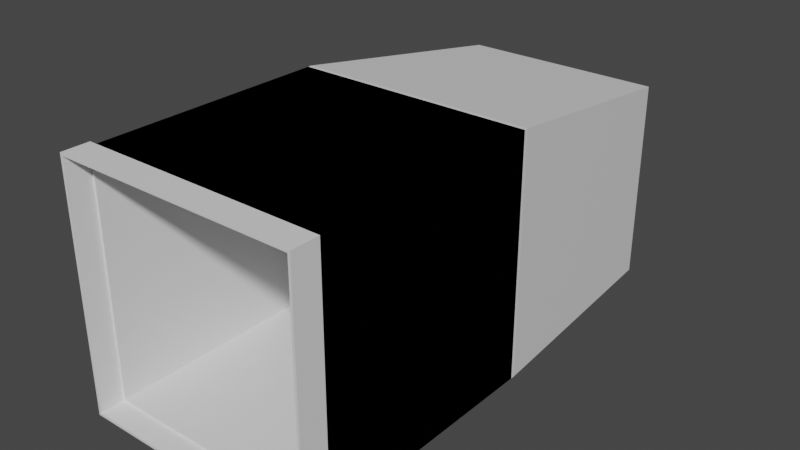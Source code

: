 # Source: air_shaft_tighter.blend  (saved by Blender 3.3.6; exported with 4.5.12 LTS)
import bpy
from mathutils import Matrix  # noqa: F401  (used for matrix-valued properties, if any)

bpy.ops.wm.read_factory_settings(use_empty=True)
scene = bpy.context.scene
scene.name = 'Scene'

# ---- collections
col_collection = bpy.data.collections.new('Collection'); scene.collection.children.link(col_collection)

# ---- materials (node trees are filled in below, after node groups)
mat_material = bpy.data.materials.new('Material')
mat_material.alpha_threshold = 0.0
mat_material.use_transparent_shadow = False
mat_material.roughness = 0.5
mat_material.line_color = (0.0, 0.0, 0.0, 1.0)

# ---- material node trees
mat_material.use_nodes = True; mat_material.node_tree.nodes.clear()
_N = mat_material.node_tree.nodes; _L = mat_material.node_tree.links
n0 = _N.new('ShaderNodeOutputMaterial'); n0.name = 'Material Output'; n0.location = (300, 300)
n1 = _N.new('ShaderNodeBsdfPrincipled'); n1.name = 'Principled BSDF'; n1.location = (10, 300)
n1.distribution = 'GGX'
n1.subsurface_method = 'RANDOM_WALK_SKIN'
n1.inputs[3].default_value = 1.45
n1.inputs[27].default_value = (0.0, 0.0, 0.0, 1.0)
n1.inputs[28].default_value = 1.0
_L.new(n1.outputs[0], n0.inputs[0])
n0.is_active_output = True

# ---- world
world_world = bpy.data.worlds.new('World'); scene.world = world_world
world_world.use_nodes = True; world_world.node_tree.nodes.clear()
_N = world_world.node_tree.nodes; _L = world_world.node_tree.links
n0 = _N.new('ShaderNodeOutputWorld'); n0.name = 'World Output'; n0.location = (300, 300)
n1 = _N.new('ShaderNodeBackground'); n1.name = 'Background'; n1.location = (10, 300)
n1.inputs[0].default_value = (0.05088, 0.05088, 0.05088, 1.0)
_L.new(n1.outputs[0], n0.inputs[0])
n0.is_active_output = True
world_world.color = (0.05088, 0.05088, 0.05088)
world_world.use_sun_shadow = False
world_world.sun_shadow_jitter_overblur = 0.0

# ---- meshes
me_cube = bpy.data.meshes.new('Cube')
me_cube.from_pydata([(1.0, 1.0, 1.0), (1.0, 1.0, -1.0), (1.0, -1.0, 1.0), (1.0, -1.0, -1.0), (-1.0, 1.0, 1.0), (-1.0, 1.0, -1.0), (-1.0, -1.0, 1.0), (-1.0, -1.0, -1.0), (1.0, 1.0, 1.0), (1.0, 1.0, -1.0), (1.0, -1.0, 1.0), (1.0, -1.0, -1.0), (-1.0, 1.0, 1.0), (-1.0, 1.0, -1.0), (-1.0, -1.0, 1.0), (-1.0, -1.0, -1.0), (0.98, 1.0, 0.98), (0.98, 1.0, -0.98), (0.98, -1.0, 0.98), (0.98, -1.0, -0.98), (-0.98, 1.0, 0.98), (-0.98, 1.0, -0.98), (-0.98, -1.0, 0.98), (-0.98, -1.0, -0.98), (-1.0, -1.0, 1.0), (-1.0, -1.0, -1.0), (1.0, -1.0, -1.0), (1.0, -1.0, 1.0), (-0.98, -1.0, 0.98), (-0.98, -1.0, -0.98), (0.98, -1.0, -0.98), (0.98, -1.0, 0.98), (-1.0, -1.03, 1.0), (-1.0, -1.03, -1.0), (1.0, -1.03, -1.0), (1.0, -1.03, 1.0), (-0.98, -1.03, 0.98), (-0.98, -1.03, -0.98), (0.98, -1.03, -0.98), (0.98, -1.03, 0.98), (1.0, 1.03, -1.0), (-1.0, 1.03, -1.0), (1.0, 1.03, 1.0), (-1.0, 1.03, 1.0), (0.98, 1.03, -0.98), (-0.98, 1.03, -0.98), (0.98, 1.03, 0.98), (-0.98, 1.03, 0.98), (1.0, -1.0, 1.0), (-1.0, -1.0, 1.0), (-1.0, -1.03, 1.0), (1.0, -1.03, 1.0), (1.0, -1.0, 1.0), (-1.0, -1.0, 1.0), (-1.0, -1.03, 1.0), (1.0, -1.03, 1.0), (1.0, -1.0, 1.0), (-1.0, -1.0, 1.0), (-1.0, -1.03, 1.0), (1.0, -1.03, 1.0), (1.0, -1.0, 1.0), (-1.0, -1.0, 1.0), (-1.0, -1.03, 1.0), (1.0, -1.03, 1.0), (1.0, -1.0, 1.0), (-1.0, -1.0, 1.0), (-1.0, -1.03, 1.0), (1.0, -1.03, 1.0), (1.0, -1.0, 1.02), (-1.0, -1.0, 1.02), (-1.0, -1.03, 1.02), (1.0, -1.03, 1.02), (-1.0, -1.0, -1.02), (1.0, -1.0, -1.02), (-1.0, -1.03, -1.02), (1.0, -1.03, -1.02), (-1.02, -1.0, 1.0), (-1.02, -1.0, -1.0), (-1.02, -1.03, 1.0), (-1.02, -1.03, -1.0), (-1.02, -1.0, 1.0), (-1.02, -1.03, 1.0), (-1.02, -1.0, 1.02), (-1.02, -1.03, 1.02), (-1.02, -1.0, -1.02), (-1.02, -1.03, -1.02), (1.02, -1.0, -1.0), (1.02, -1.0, 1.0), (1.02, -1.03, -1.0), (1.02, -1.03, 1.0), (1.02, -1.03, 1.0), (1.02, -1.0, 1.0), (1.02, -1.03, 1.02), (1.02, -1.0, 1.02), (1.02, -1.0, -1.02), (1.02, -1.03, -1.02), (-1.0, -1.03, 1.0), (-1.0, -1.03, -1.0), (1.0, -1.03, -1.0), (1.0, -1.03, 1.0), (1.0, -1.03, 1.0), (-1.0, -1.03, 1.0), (1.0, -1.03, 1.02), (-1.0, -1.03, 1.02), (-1.0, -1.03, -1.02), (1.0, -1.03, -1.02), (-1.02, -1.03, 1.0), (-1.02, -1.03, -1.0), (-1.02, -1.03, 1.02), (-1.02, -1.03, 1.0), (-1.02, -1.03, -1.02), (1.02, -1.03, -1.0), (1.02, -1.03, 1.0), (1.02, -1.03, -1.02), (1.0, -1.23, 1.0), (1.0, -1.23, 1.02), (1.02, -1.23, 1.0), (1.02, -1.23, 1.02), (-1.0, -1.23, 1.0), (-1.0, -1.23, -1.0), (1.0, -1.23, -1.0), (1.0, -1.23, 1.0), (1.0, -1.23, 1.0), (-1.0, -1.23, 1.0), (1.0, -1.23, 1.02), (-1.0, -1.23, 1.02), (-1.0, -1.23, -1.02), (1.0, -1.23, -1.02), (-1.02, -1.23, 1.0), (-1.02, -1.23, -1.0), (-1.02, -1.23, 1.02), (-1.02, -1.23, 1.0), (-1.02, -1.23, -1.02), (1.02, -1.23, -1.0), (1.02, -1.23, 1.0), (1.02, -1.23, -1.02), (1.0, 1.03, -1.0), (-1.0, 1.03, -1.0), (1.0, 1.03, 1.0), (-1.0, 1.03, 1.0), (0.98, 1.03, -0.98), (-0.98, 1.03, -0.98), (0.98, 1.03, 0.98), (-0.98, 1.03, 0.98), (0.85, 3.03, -1.0), (-0.85, 3.03, -1.0), (0.85, 3.03, 0.7), (-0.85, 3.03, 0.7), (0.83, 3.03, -0.98), (-0.83, 3.03, -0.98), (0.83, 3.03, 0.68), (-0.83, 3.03, 0.68)], [], [(0, 4, 6, 2), (15, 14, 12, 13), (7, 6, 4, 5), (5, 1, 3, 7), (1, 0, 2, 3), (8, 12, 14, 10), (13, 9, 11, 15), (9, 8, 10, 11), (23, 21, 20, 22), (16, 18, 22, 20), (21, 23, 19, 17), (17, 19, 18, 16), (12, 8, 42, 43), (9, 13, 41, 40), (17, 16, 46, 44), (13, 12, 43, 41), (11, 10, 27, 26), (23, 22, 28, 29), (10, 14, 24, 27), (15, 11, 26, 25), (65, 66, 81, 80), (32, 35, 51, 50), (29, 28, 36, 37), (28, 31, 39, 36), (19, 23, 29, 30), (22, 18, 31, 28), (18, 19, 30, 31), (14, 15, 25, 24), (32, 36, 39, 35), (35, 39, 38, 34), (34, 38, 37, 33), (33, 37, 36, 32), (30, 29, 37, 38), (31, 30, 38, 39), (67, 64, 91, 90), (83, 81, 109, 108), (40, 41, 137, 136), (41, 43, 139, 137), (45, 44, 140, 141), (47, 45, 141, 143), (20, 21, 45, 47), (21, 17, 44, 45), (8, 9, 40, 42), (16, 20, 47, 46), (51, 48, 52, 55), (24, 32, 50, 49), (35, 27, 48, 51), (27, 24, 49, 48), (54, 55, 59, 58), (49, 50, 54, 53), (50, 51, 55, 54), (48, 49, 53, 52), (58, 59, 63, 62), (52, 53, 57, 56), (55, 52, 56, 59), (53, 54, 58, 57), (63, 60, 64, 67), (56, 57, 61, 60), (59, 56, 60, 63), (57, 58, 62, 61), (32, 78, 106, 96), (61, 62, 66, 65), (62, 63, 67, 66), (60, 61, 65, 64), (68, 69, 70, 71), (64, 65, 69, 68), (26, 27, 87, 86), (70, 83, 108, 103), (72, 73, 75, 74), (69, 65, 80, 82), (25, 26, 73, 72), (34, 33, 97, 98), (76, 77, 79, 78), (80, 81, 83, 82), (79, 77, 84, 85), (72, 74, 85, 84), (25, 72, 84, 77), (24, 25, 77, 76), (70, 69, 82, 83), (67, 71, 102, 100), (32, 24, 76, 78), (79, 85, 110, 107), (86, 88, 95, 94), (86, 87, 89, 88), (90, 91, 93, 92), (73, 26, 86, 94), (68, 71, 92, 93), (64, 68, 93, 91), (75, 95, 113, 105), (107, 110, 132, 129), (75, 73, 94, 95), (27, 35, 89, 87), (92, 71, 115, 117), (113, 111, 133, 135), (102, 103, 125, 124), (108, 109, 131, 130), (111, 112, 134, 133), (101, 100, 122, 123), (106, 107, 129, 128), (88, 89, 112, 111), (81, 66, 101, 109), (95, 88, 111, 113), (66, 67, 100, 101), (85, 74, 104, 110), (74, 75, 105, 104), (33, 32, 96, 97), (71, 70, 103, 102), (35, 34, 98, 99), (89, 35, 99, 112), (78, 79, 107, 106), (115, 114, 116, 117), (120, 127, 135, 133), (123, 122, 124, 125), (119, 118, 128, 129), (120, 119, 126, 127), (126, 119, 129, 132), (123, 125, 130, 131), (121, 120, 133, 134), (100, 102, 124, 122), (105, 113, 135, 127), (96, 106, 128, 118), (104, 105, 127, 126), (112, 99, 121, 134), (71, 67, 114, 115), (97, 96, 118, 119), (109, 101, 123, 131), (90, 92, 117, 116), (99, 98, 120, 121), (110, 104, 126, 132), (98, 97, 119, 120), (103, 108, 130, 125), (67, 90, 116, 114), (141, 140, 148, 149), (143, 141, 149, 151), (138, 136, 144, 146), (139, 138, 146, 147), (46, 47, 143, 142), (44, 46, 142, 140), (43, 42, 138, 139), (42, 40, 136, 138), (146, 150, 151, 147), (147, 151, 149, 145), (145, 149, 148, 144), (144, 148, 150, 146), (137, 139, 147, 145), (136, 137, 145, 144), (142, 143, 151, 150), (140, 142, 150, 148)])
_uv = me_cube.uv_layers.new(name='UVMap')
_uv.uv.foreach_set('vector', [0.625, 0.5, 0.875, 0.5, 0.875, 0.75, 0.625, 0.75, 0.375, 0.0, 0.625, 0.0, 0.625, 0.25, 0.375, 0.25, 0.375, 0.0, 0.625, 0.0, 0.625, 0.25, 0.375, 0.25, 0.125, 0.5, 0.375, 0.5, 0.375, 0.75, 0.125, 0.75, 0.375, 0.5, 0.625, 0.5, 0.625, 0.75, 0.375, 0.75, 0.625, 0.5, 0.875, 0.5, 0.875, 0.75, 0.625, 0.75, 0.125, 0.5, 0.375, 0.5, 0.375, 0.75, 0.125, 0.75, 0.375, 0.5, 0.625, 0.5, 0.625, 0.75, 0.375, 0.75, 0.375, 0.0, 0.375, 0.25, 0.625, 0.25, 0.625, 0.0, 0.625, 0.5, 0.625, 0.75, 0.875, 0.75, 0.875, 0.5, 0.125, 0.5, 0.125, 0.75, 0.375, 0.75, 0.375, 0.5, 0.375, 0.5, 0.375, 0.75, 0.625, 0.75, 0.625, 0.5, 0.875, 0.5, 0.625, 0.5, 0.625, 0.5, 0.875, 0.5, 0.375, 0.5, 0.125, 0.5, 0.125, 0.5, 0.375, 0.5, 0.375, 0.5, 0.625, 0.5, 0.625, 0.5, 0.375, 0.5, 0.375, 0.25, 0.625, 0.25, 0.625, 0.25, 0.375, 0.25, 0.375, 0.75, 0.625, 0.75, 0.625, 0.75, 0.375, 0.75, 0.375, 0.0, 0.625, 0.0, 0.625, 0.0, 0.375, 0.0, 0.625, 0.75, 0.875, 0.75, 0.875, 0.75, 0.625, 0.75, 0.125, 0.75, 0.375, 0.75, 0.375, 0.75, 0.125, 0.75, 0.625, 0.0, 0.625, 0.0, 0.625, 0.0, 0.625, 0.0, 0.875, 0.75, 0.625, 0.75, 0.625, 0.75, 0.875, 0.75, 0.375, 0.0, 0.625, 0.0, 0.625, 0.0, 0.375, 0.0, 0.875, 0.75, 0.625, 0.75, 0.625, 0.75, 0.875, 0.75, 0.375, 0.75, 0.125, 0.75, 0.125, 0.75, 0.375, 0.75, 0.875, 0.75, 0.625, 0.75, 0.625, 0.75, 0.875, 0.75, 0.625, 0.75, 0.375, 0.75, 0.375, 0.75, 0.625, 0.75, 0.625, 0.0, 0.375, 0.0, 0.375, 0.0, 0.625, 0.0, 0.875, 0.75, 0.875, 0.75, 0.625, 0.75, 0.625, 0.75, 0.625, 0.75, 0.625, 0.75, 0.375, 0.75, 0.375, 0.75, 0.375, 0.75, 0.375, 0.75, 0.125, 0.75, 0.125, 0.75, 0.125, 0.75, 0.125, 0.75, 0.625, 0.0, 0.875, 0.75, 0.375, 0.75, 0.125, 0.75, 0.125, 0.75, 0.375, 0.75, 0.625, 0.75, 0.375, 0.75, 0.375, 0.75, 0.625, 0.75, 0.625, 0.75, 0.625, 0.75, 0.625, 0.75, 0.625, 0.75, 0.625, 0.0, 0.625, 0.0, 0.625, 0.0, 0.625, 0.0, 0.375, 0.5, 0.125, 0.5, 0.125, 0.5, 0.375, 0.5, 0.375, 0.25, 0.625, 0.25, 0.625, 0.25, 0.375, 0.25, 0.125, 0.5, 0.375, 0.5, 0.375, 0.5, 0.125, 0.5, 0.625, 0.25, 0.375, 0.25, 0.375, 0.25, 0.625, 0.25, 0.625, 0.25, 0.375, 0.25, 0.375, 0.25, 0.625, 0.25, 0.125, 0.5, 0.375, 0.5, 0.375, 0.5, 0.125, 0.5, 0.625, 0.5, 0.375, 0.5, 0.375, 0.5, 0.625, 0.5, 0.625, 0.5, 0.875, 0.5, 0.875, 0.5, 0.625, 0.5, 0.625, 0.75, 0.625, 0.75, 0.625, 0.75, 0.625, 0.75, 0.625, 0.0, 0.625, 0.0, 0.625, 0.0, 0.625, 0.0, 0.625, 0.75, 0.625, 0.75, 0.625, 0.75, 0.625, 0.75, 0.625, 0.75, 0.875, 0.75, 0.875, 0.75, 0.625, 0.75, 0.875, 0.75, 0.625, 0.75, 0.625, 0.75, 0.875, 0.75, 0.625, 0.0, 0.625, 0.0, 0.625, 0.0, 0.625, 0.0, 0.875, 0.75, 0.625, 0.75, 0.625, 0.75, 0.875, 0.75, 0.625, 0.75, 0.875, 0.75, 0.875, 0.75, 0.625, 0.75, 0.875, 0.75, 0.625, 0.75, 0.625, 0.75, 0.875, 0.75, 0.625, 0.75, 0.875, 0.75, 0.875, 0.75, 0.625, 0.75, 0.625, 0.75, 0.625, 0.75, 0.625, 0.75, 0.625, 0.75, 0.625, 0.0, 0.625, 0.0, 0.625, 0.0, 0.625, 0.0, 0.625, 0.75, 0.625, 0.75, 0.625, 0.75, 0.625, 0.75, 0.625, 0.75, 0.875, 0.75, 0.875, 0.75, 0.625, 0.75, 0.625, 0.75, 0.625, 0.75, 0.625, 0.75, 0.625, 0.75, 0.625, 0.0, 0.625, 0.0, 0.625, 0.0, 0.625, 0.0, 0.625, 0.0, 0.625, 0.0, 0.625, 0.0, 0.625, 0.0, 0.625, 0.0, 0.625, 0.0, 0.625, 0.0, 0.625, 0.0, 0.875, 0.75, 0.625, 0.75, 0.625, 0.75, 0.875, 0.75, 0.625, 0.75, 0.875, 0.75, 0.875, 0.75, 0.625, 0.75, 0.625, 0.75, 0.875, 0.75, 0.875, 0.75, 0.625, 0.75, 0.625, 0.75, 0.875, 0.75, 0.875, 0.75, 0.625, 0.75, 0.375, 0.75, 0.625, 0.75, 0.625, 0.75, 0.375, 0.75, 0.875, 0.75, 0.875, 0.75, 0.875, 0.75, 0.875, 0.75, 0.125, 0.75, 0.375, 0.75, 0.375, 0.75, 0.125, 0.75, 0.875, 0.75, 0.875, 0.75, 0.875, 0.75, 0.875, 0.75, 0.125, 0.75, 0.375, 0.75, 0.375, 0.75, 0.125, 0.75, 0.375, 0.75, 0.125, 0.75, 0.125, 0.75, 0.375, 0.75, 0.625, 0.0, 0.375, 0.0, 0.375, 0.0, 0.625, 0.0, 0.625, 0.0, 0.625, 0.0, 0.625, 0.0, 0.625, 0.0, 0.375, 0.0, 0.375, 0.0, 0.375, 0.0, 0.375, 0.0, 0.125, 0.75, 0.125, 0.75, 0.125, 0.75, 0.125, 0.75, 0.125, 0.75, 0.125, 0.75, 0.125, 0.75, 0.125, 0.75, 0.625, 0.0, 0.375, 0.0, 0.375, 0.0, 0.625, 0.0, 0.875, 0.75, 0.875, 0.75, 0.875, 0.75, 0.875, 0.75, 0.625, 0.75, 0.625, 0.75, 0.625, 0.75, 0.625, 0.75, 0.625, 0.0, 0.625, 0.0, 0.625, 0.0, 0.625, 0.0, 0.375, 0.0, 0.375, 0.0, 0.375, 0.0, 0.375, 0.0, 0.375, 0.75, 0.375, 0.75, 0.375, 0.75, 0.375, 0.75, 0.375, 0.75, 0.625, 0.75, 0.625, 0.75, 0.375, 0.75, 0.625, 0.75, 0.625, 0.75, 0.625, 0.75, 0.625, 0.75, 0.375, 0.75, 0.375, 0.75, 0.375, 0.75, 0.375, 0.75, 0.625, 0.75, 0.625, 0.75, 0.625, 0.75, 0.625, 0.75, 0.625, 0.75, 0.625, 0.75, 0.625, 0.75, 0.625, 0.75, 0.375, 0.75, 0.375, 0.75, 0.375, 0.75, 0.375, 0.75, 0.375, 0.0, 0.375, 0.0, 0.375, 0.0, 0.375, 0.0, 0.375, 0.75, 0.375, 0.75, 0.375, 0.75, 0.375, 0.75, 0.625, 0.75, 0.625, 0.75, 0.625, 0.75, 0.625, 0.75, 0.625, 0.75, 0.625, 0.75, 0.625, 0.75, 0.625, 0.75, 0.375, 0.75, 0.375, 0.75, 0.375, 0.75, 0.375, 0.75, 0.625, 0.75, 0.875, 0.75, 0.875, 0.75, 0.625, 0.75, 0.625, 0.0, 0.625, 0.0, 0.625, 0.0, 0.625, 0.0, 0.375, 0.75, 0.625, 0.75, 0.625, 0.75, 0.375, 0.75, 0.875, 0.75, 0.625, 0.75, 0.625, 0.75, 0.875, 0.75, 0.625, 0.0, 0.375, 0.0, 0.375, 0.0, 0.625, 0.0, 0.375, 0.75, 0.625, 0.75, 0.625, 0.75, 0.375, 0.75, 0.625, 0.0, 0.625, 0.0, 0.625, 0.0, 0.625, 0.0, 0.375, 0.75, 0.375, 0.75, 0.375, 0.75, 0.375, 0.75, 0.875, 0.75, 0.625, 0.75, 0.625, 0.75, 0.875, 0.75, 0.125, 0.75, 0.125, 0.75, 0.125, 0.75, 0.125, 0.75, 0.125, 0.75, 0.375, 0.75, 0.375, 0.75, 0.125, 0.75, 0.125, 0.75, 0.875, 0.75, 0.875, 0.75, 0.125, 0.75, 0.625, 0.75, 0.875, 0.75, 0.875, 0.75, 0.625, 0.75, 0.625, 0.75, 0.375, 0.75, 0.375, 0.75, 0.625, 0.75, 0.625, 0.75, 0.625, 0.75, 0.625, 0.75, 0.625, 0.75, 0.625, 0.0, 0.375, 0.0, 0.375, 0.0, 0.625, 0.0, 0.625, 0.75, 0.625, 0.75, 0.625, 0.75, 0.625, 0.75, 0.375, 0.75, 0.375, 0.75, 0.375, 0.75, 0.375, 0.75, 0.875, 0.75, 0.625, 0.75, 0.625, 0.75, 0.875, 0.75, 0.125, 0.75, 0.875, 0.75, 0.875, 0.75, 0.125, 0.75, 0.375, 0.75, 0.125, 0.75, 0.125, 0.75, 0.375, 0.75, 0.125, 0.75, 0.125, 0.75, 0.125, 0.75, 0.125, 0.75, 0.875, 0.75, 0.875, 0.75, 0.875, 0.75, 0.875, 0.75, 0.625, 0.75, 0.375, 0.75, 0.375, 0.75, 0.625, 0.75, 0.625, 0.75, 0.625, 0.75, 0.625, 0.75, 0.625, 0.75, 0.375, 0.75, 0.375, 0.75, 0.375, 0.75, 0.375, 0.75, 0.625, 0.0, 0.625, 0.0, 0.625, 0.0, 0.625, 0.0, 0.125, 0.75, 0.375, 0.75, 0.375, 0.75, 0.125, 0.75, 0.625, 0.75, 0.625, 0.75, 0.625, 0.75, 0.625, 0.75, 0.625, 0.75, 0.625, 0.75, 0.625, 0.75, 0.625, 0.75, 0.125, 0.75, 0.875, 0.75, 0.875, 0.75, 0.125, 0.75, 0.625, 0.0, 0.625, 0.0, 0.625, 0.0, 0.625, 0.0, 0.625, 0.75, 0.625, 0.75, 0.625, 0.75, 0.625, 0.75, 0.625, 0.75, 0.375, 0.75, 0.375, 0.75, 0.625, 0.75, 0.125, 0.75, 0.125, 0.75, 0.125, 0.75, 0.125, 0.75, 0.375, 0.75, 0.125, 0.75, 0.125, 0.75, 0.375, 0.75, 0.875, 0.75, 0.875, 0.75, 0.875, 0.75, 0.875, 0.75, 0.625, 0.75, 0.625, 0.75, 0.625, 0.75, 0.625, 0.75, 0.125, 0.5, 0.375, 0.5, 0.375, 0.5, 0.125, 0.5, 0.625, 0.25, 0.375, 0.25, 0.375, 0.25, 0.625, 0.25, 0.625, 0.5, 0.375, 0.5, 0.375, 0.5, 0.625, 0.5, 0.875, 0.5, 0.625, 0.5, 0.625, 0.5, 0.875, 0.5, 0.625, 0.5, 0.875, 0.5, 0.875, 0.5, 0.625, 0.5, 0.375, 0.5, 0.625, 0.5, 0.625, 0.5, 0.375, 0.5, 0.875, 0.5, 0.625, 0.5, 0.625, 0.5, 0.875, 0.5, 0.625, 0.5, 0.375, 0.5, 0.375, 0.5, 0.625, 0.5, 0.625, 0.5, 0.625, 0.5, 0.875, 0.5, 0.875, 0.5, 0.875, 0.5, 0.875, 0.5, 0.375, 0.25, 0.375, 0.25, 0.375, 0.25, 0.375, 0.25, 0.375, 0.5, 0.375, 0.5, 0.375, 0.5, 0.375, 0.5, 0.625, 0.5, 0.625, 0.5, 0.375, 0.25, 0.625, 0.25, 0.625, 0.25, 0.375, 0.25, 0.375, 0.5, 0.125, 0.5, 0.125, 0.5, 0.375, 0.5, 0.625, 0.5, 0.875, 0.5, 0.875, 0.5, 0.625, 0.5, 0.375, 0.5, 0.625, 0.5, 0.625, 0.5, 0.375, 0.5])
me_cube.materials.append(mat_material)
me_cube.use_mirror_vertex_groups = False
me_cube.update()

# ---- objects
ob_cube = bpy.data.objects.new('Cube', me_cube)

# ---- transforms, parenting, visibility, modifiers, constraints
ob_cube.location = (0.0, 0.0, 0.0)
ob_cube.lock_rotations_4d = False
ob_cube.empty_display_type = 'ARROWS'
ob_cube.lineart.crease_threshold = 0.0

# ---- collection membership
col_collection.objects.link(ob_cube)

# ---- scene / render settings (as saved in the file)
scene.frame_start = 1; scene.frame_end = 250; scene.frame_set(1)
scene.render.engine = 'BLENDER_EEVEE_NEXT'
scene.cycles.sampling_pattern = 'TABULATED_SOBOL'
scene.cycles.use_light_tree = False
scene.view_settings.view_transform = 'Filmic'
bpy.context.view_layer.update()

# ---- added for rendering (the .blend has no active camera and no usable light): camera, sun
cam_auto = bpy.data.cameras.new('AutoCamera')
cam_auto.lens = 50.0
cam_auto.sensor_width = 36.0
cam_auto.clip_end = 1000.0
ob_auto_camera = bpy.data.objects.new('AutoCamera', cam_auto)
scene.collection.objects.link(ob_auto_camera)
ob_auto_camera.location = (4.76026, -4.81231, 3.80821)
ob_auto_camera.rotation_euler = (1.09748, -7.21219e-08, 0.694738)
scene.camera = ob_auto_camera
light_auto_sun = bpy.data.lights.new('AutoSun', 'SUN')
light_auto_sun.energy = 3.0
light_auto_sun.angle = 0.0523599
ob_auto_sun = bpy.data.objects.new('AutoSun', light_auto_sun)
scene.collection.objects.link(ob_auto_sun)
ob_auto_sun.rotation_euler = (0.872665, 0.174533, 0.523599)
bpy.context.view_layer.update()
